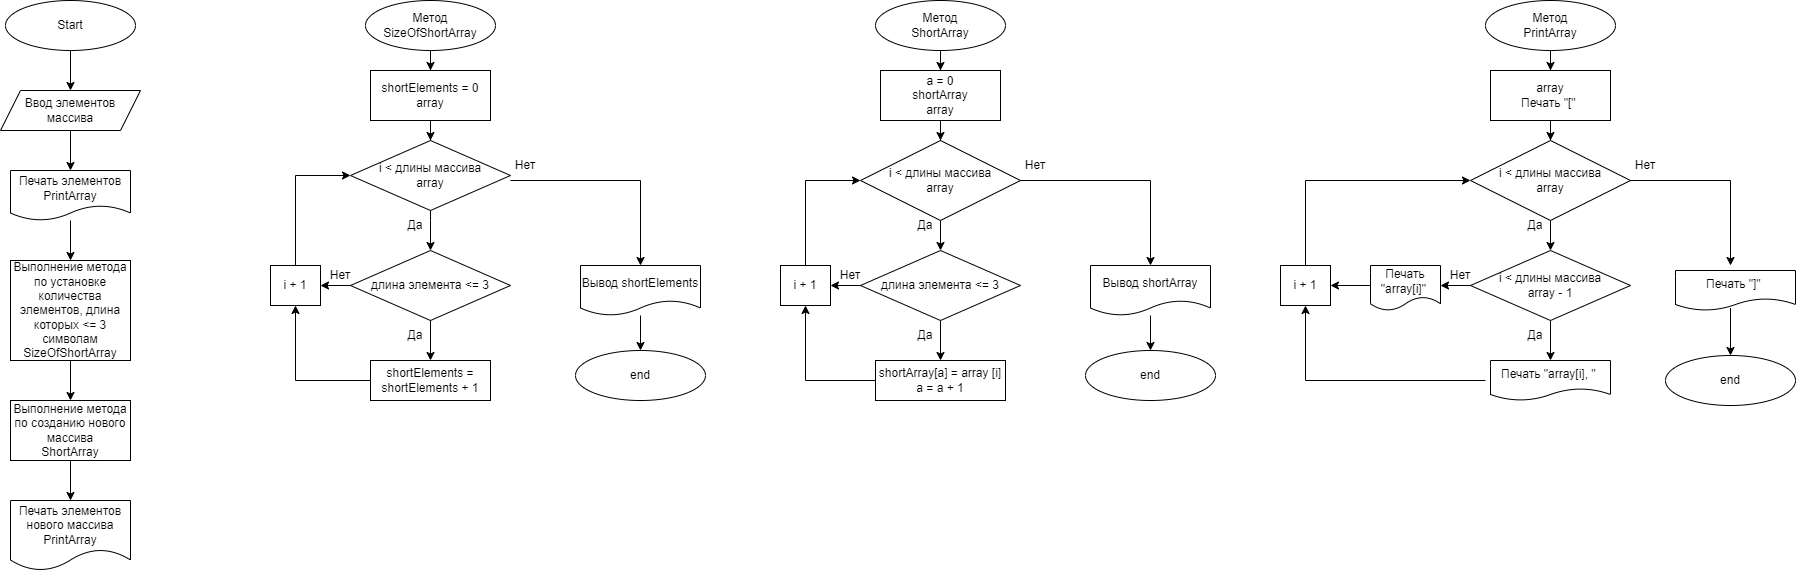

The diagram above was exported from draw.io. Its source (the exported page's mxGraphModel, read from the mxfile embedded in the PNG):
<mxGraphModel dx="1016" dy="567" grid="1" gridSize="10" guides="1" tooltips="1" connect="1" arrows="1" fold="1" page="1" pageScale="1" pageWidth="3300" pageHeight="4681" background="#FFFFFF" math="0" shadow="0">
  <root>
    <mxCell id="0" />
    <mxCell id="1" parent="0" />
    <mxCell id="bMqzrxSJidj3TzF8kzOl-1" value="Start" style="ellipse;whiteSpace=wrap;html=1;" vertex="1" parent="1">
      <mxGeometry x="115" y="40" width="130" height="50" as="geometry" />
    </mxCell>
    <mxCell id="bMqzrxSJidj3TzF8kzOl-14" value="" style="edgeStyle=orthogonalEdgeStyle;rounded=0;orthogonalLoop=1;jettySize=auto;html=1;" edge="1" parent="1" source="bMqzrxSJidj3TzF8kzOl-2" target="bMqzrxSJidj3TzF8kzOl-7">
      <mxGeometry relative="1" as="geometry" />
    </mxCell>
    <mxCell id="bMqzrxSJidj3TzF8kzOl-2" value="Ввод элементов массива" style="shape=parallelogram;perimeter=parallelogramPerimeter;whiteSpace=wrap;html=1;fixedSize=1;" vertex="1" parent="1">
      <mxGeometry x="110" y="130" width="140" height="40" as="geometry" />
    </mxCell>
    <mxCell id="bMqzrxSJidj3TzF8kzOl-16" value="" style="edgeStyle=orthogonalEdgeStyle;rounded=0;orthogonalLoop=1;jettySize=auto;html=1;" edge="1" parent="1" source="bMqzrxSJidj3TzF8kzOl-4" target="bMqzrxSJidj3TzF8kzOl-5">
      <mxGeometry relative="1" as="geometry" />
    </mxCell>
    <mxCell id="bMqzrxSJidj3TzF8kzOl-4" value="Выполнение метода по установке количества элементов, длина которых &amp;lt;= 3 символам&lt;br&gt;SizeOfShortArray" style="rounded=0;whiteSpace=wrap;html=1;" vertex="1" parent="1">
      <mxGeometry x="120" y="300" width="120" height="100" as="geometry" />
    </mxCell>
    <mxCell id="bMqzrxSJidj3TzF8kzOl-17" value="" style="edgeStyle=orthogonalEdgeStyle;rounded=0;orthogonalLoop=1;jettySize=auto;html=1;" edge="1" parent="1" source="bMqzrxSJidj3TzF8kzOl-5" target="bMqzrxSJidj3TzF8kzOl-8">
      <mxGeometry relative="1" as="geometry" />
    </mxCell>
    <mxCell id="bMqzrxSJidj3TzF8kzOl-5" value="Выполнение метода по созданию нового массива&lt;br&gt;ShortArray" style="rounded=0;whiteSpace=wrap;html=1;" vertex="1" parent="1">
      <mxGeometry x="120" y="440" width="120" height="60" as="geometry" />
    </mxCell>
    <mxCell id="bMqzrxSJidj3TzF8kzOl-15" value="" style="edgeStyle=orthogonalEdgeStyle;rounded=0;orthogonalLoop=1;jettySize=auto;html=1;" edge="1" parent="1" source="bMqzrxSJidj3TzF8kzOl-7" target="bMqzrxSJidj3TzF8kzOl-4">
      <mxGeometry relative="1" as="geometry" />
    </mxCell>
    <mxCell id="bMqzrxSJidj3TzF8kzOl-7" value="Печать элементов&lt;br&gt;PrintArray" style="shape=document;whiteSpace=wrap;html=1;boundedLbl=1;" vertex="1" parent="1">
      <mxGeometry x="120" y="210" width="120" height="50" as="geometry" />
    </mxCell>
    <mxCell id="bMqzrxSJidj3TzF8kzOl-8" value="Печать элементов&lt;br&gt;нового массива PrintArray" style="shape=document;whiteSpace=wrap;html=1;boundedLbl=1;" vertex="1" parent="1">
      <mxGeometry x="120" y="540" width="120" height="70" as="geometry" />
    </mxCell>
    <mxCell id="bMqzrxSJidj3TzF8kzOl-18" value="" style="edgeStyle=orthogonalEdgeStyle;rounded=0;orthogonalLoop=1;jettySize=auto;html=1;exitX=0.5;exitY=1;exitDx=0;exitDy=0;" edge="1" parent="1" source="bMqzrxSJidj3TzF8kzOl-32" target="bMqzrxSJidj3TzF8kzOl-11">
      <mxGeometry relative="1" as="geometry" />
    </mxCell>
    <mxCell id="bMqzrxSJidj3TzF8kzOl-33" value="" style="edgeStyle=orthogonalEdgeStyle;rounded=0;orthogonalLoop=1;jettySize=auto;html=1;" edge="1" parent="1" source="bMqzrxSJidj3TzF8kzOl-10" target="bMqzrxSJidj3TzF8kzOl-32">
      <mxGeometry relative="1" as="geometry" />
    </mxCell>
    <mxCell id="bMqzrxSJidj3TzF8kzOl-10" value="Метод&lt;br&gt;SizeOfShortArray" style="ellipse;whiteSpace=wrap;html=1;" vertex="1" parent="1">
      <mxGeometry x="475" y="40" width="130" height="50" as="geometry" />
    </mxCell>
    <mxCell id="bMqzrxSJidj3TzF8kzOl-19" value="" style="edgeStyle=orthogonalEdgeStyle;rounded=0;orthogonalLoop=1;jettySize=auto;html=1;" edge="1" parent="1" source="bMqzrxSJidj3TzF8kzOl-11" target="bMqzrxSJidj3TzF8kzOl-12">
      <mxGeometry relative="1" as="geometry">
        <Array as="points">
          <mxPoint x="540" y="260" />
          <mxPoint x="540" y="260" />
        </Array>
      </mxGeometry>
    </mxCell>
    <mxCell id="bMqzrxSJidj3TzF8kzOl-11" value="i &amp;lt; длины массива&lt;br&gt;array" style="rhombus;whiteSpace=wrap;html=1;" vertex="1" parent="1">
      <mxGeometry x="460" y="180" width="160" height="70" as="geometry" />
    </mxCell>
    <mxCell id="bMqzrxSJidj3TzF8kzOl-24" value="" style="edgeStyle=orthogonalEdgeStyle;rounded=0;orthogonalLoop=1;jettySize=auto;html=1;" edge="1" parent="1" source="bMqzrxSJidj3TzF8kzOl-12" target="bMqzrxSJidj3TzF8kzOl-22">
      <mxGeometry relative="1" as="geometry" />
    </mxCell>
    <mxCell id="bMqzrxSJidj3TzF8kzOl-12" value="длина элемента &amp;lt;= 3" style="rhombus;whiteSpace=wrap;html=1;" vertex="1" parent="1">
      <mxGeometry x="460" y="290" width="160" height="70" as="geometry" />
    </mxCell>
    <mxCell id="bMqzrxSJidj3TzF8kzOl-13" value="" style="endArrow=classic;html=1;rounded=0;exitX=0.5;exitY=1;exitDx=0;exitDy=0;entryX=0.5;entryY=0;entryDx=0;entryDy=0;" edge="1" parent="1" source="bMqzrxSJidj3TzF8kzOl-1" target="bMqzrxSJidj3TzF8kzOl-2">
      <mxGeometry width="50" height="50" relative="1" as="geometry">
        <mxPoint x="620" y="270" as="sourcePoint" />
        <mxPoint x="670" y="220" as="targetPoint" />
      </mxGeometry>
    </mxCell>
    <mxCell id="bMqzrxSJidj3TzF8kzOl-20" value="Да" style="text;html=1;strokeColor=none;fillColor=none;align=center;verticalAlign=middle;whiteSpace=wrap;rounded=0;" vertex="1" parent="1">
      <mxGeometry x="495" y="250" width="60" height="30" as="geometry" />
    </mxCell>
    <mxCell id="bMqzrxSJidj3TzF8kzOl-21" value="Нет" style="text;html=1;strokeColor=none;fillColor=none;align=center;verticalAlign=middle;whiteSpace=wrap;rounded=0;" vertex="1" parent="1">
      <mxGeometry x="605" y="190" width="60" height="30" as="geometry" />
    </mxCell>
    <mxCell id="bMqzrxSJidj3TzF8kzOl-22" value="shortElements = shortElements + 1" style="rounded=0;whiteSpace=wrap;html=1;" vertex="1" parent="1">
      <mxGeometry x="480" y="400" width="120" height="40" as="geometry" />
    </mxCell>
    <mxCell id="bMqzrxSJidj3TzF8kzOl-23" value="" style="endArrow=classic;html=1;rounded=0;entryX=0.5;entryY=1;entryDx=0;entryDy=0;" edge="1" parent="1" target="bMqzrxSJidj3TzF8kzOl-28">
      <mxGeometry width="50" height="50" relative="1" as="geometry">
        <mxPoint x="480" y="420" as="sourcePoint" />
        <mxPoint x="540" y="300" as="targetPoint" />
        <Array as="points">
          <mxPoint x="405" y="420" />
        </Array>
      </mxGeometry>
    </mxCell>
    <mxCell id="bMqzrxSJidj3TzF8kzOl-25" value="Да" style="text;html=1;strokeColor=none;fillColor=none;align=center;verticalAlign=middle;whiteSpace=wrap;rounded=0;" vertex="1" parent="1">
      <mxGeometry x="495" y="360" width="60" height="30" as="geometry" />
    </mxCell>
    <mxCell id="bMqzrxSJidj3TzF8kzOl-26" value="" style="endArrow=classic;html=1;rounded=0;exitX=0;exitY=0.5;exitDx=0;exitDy=0;" edge="1" parent="1" source="bMqzrxSJidj3TzF8kzOl-12">
      <mxGeometry width="50" height="50" relative="1" as="geometry">
        <mxPoint x="490" y="350" as="sourcePoint" />
        <mxPoint x="430" y="325" as="targetPoint" />
      </mxGeometry>
    </mxCell>
    <mxCell id="bMqzrxSJidj3TzF8kzOl-27" value="Нет" style="text;html=1;strokeColor=none;fillColor=none;align=center;verticalAlign=middle;whiteSpace=wrap;rounded=0;" vertex="1" parent="1">
      <mxGeometry x="420" y="300" width="60" height="30" as="geometry" />
    </mxCell>
    <mxCell id="bMqzrxSJidj3TzF8kzOl-28" value="i + 1" style="rounded=0;whiteSpace=wrap;html=1;" vertex="1" parent="1">
      <mxGeometry x="380" y="305" width="50" height="40" as="geometry" />
    </mxCell>
    <mxCell id="bMqzrxSJidj3TzF8kzOl-29" value="" style="endArrow=classic;html=1;rounded=0;exitX=0.5;exitY=0;exitDx=0;exitDy=0;entryX=0;entryY=0.5;entryDx=0;entryDy=0;" edge="1" parent="1" source="bMqzrxSJidj3TzF8kzOl-28" target="bMqzrxSJidj3TzF8kzOl-11">
      <mxGeometry width="50" height="50" relative="1" as="geometry">
        <mxPoint x="420" y="360" as="sourcePoint" />
        <mxPoint x="400" y="220" as="targetPoint" />
        <Array as="points">
          <mxPoint x="405" y="215" />
        </Array>
      </mxGeometry>
    </mxCell>
    <mxCell id="bMqzrxSJidj3TzF8kzOl-35" value="" style="edgeStyle=orthogonalEdgeStyle;rounded=0;orthogonalLoop=1;jettySize=auto;html=1;" edge="1" parent="1" source="bMqzrxSJidj3TzF8kzOl-30" target="bMqzrxSJidj3TzF8kzOl-34">
      <mxGeometry relative="1" as="geometry" />
    </mxCell>
    <mxCell id="bMqzrxSJidj3TzF8kzOl-30" value="Вывод shortElements" style="shape=document;whiteSpace=wrap;html=1;boundedLbl=1;" vertex="1" parent="1">
      <mxGeometry x="690" y="305" width="120" height="50" as="geometry" />
    </mxCell>
    <mxCell id="bMqzrxSJidj3TzF8kzOl-31" value="" style="endArrow=classic;html=1;rounded=0;entryX=0.5;entryY=0;entryDx=0;entryDy=0;exitX=0.25;exitY=1;exitDx=0;exitDy=0;" edge="1" parent="1" source="bMqzrxSJidj3TzF8kzOl-21" target="bMqzrxSJidj3TzF8kzOl-30">
      <mxGeometry width="50" height="50" relative="1" as="geometry">
        <mxPoint x="420" y="360" as="sourcePoint" />
        <mxPoint x="470" y="310" as="targetPoint" />
        <Array as="points">
          <mxPoint x="750" y="220" />
        </Array>
      </mxGeometry>
    </mxCell>
    <mxCell id="bMqzrxSJidj3TzF8kzOl-32" value="shortElements = 0&lt;br&gt;array" style="rounded=0;whiteSpace=wrap;html=1;" vertex="1" parent="1">
      <mxGeometry x="480" y="110" width="120" height="50" as="geometry" />
    </mxCell>
    <mxCell id="bMqzrxSJidj3TzF8kzOl-34" value="end" style="ellipse;whiteSpace=wrap;html=1;" vertex="1" parent="1">
      <mxGeometry x="685" y="390" width="130" height="50" as="geometry" />
    </mxCell>
    <mxCell id="bMqzrxSJidj3TzF8kzOl-36" value="" style="edgeStyle=orthogonalEdgeStyle;rounded=0;orthogonalLoop=1;jettySize=auto;html=1;exitX=0.5;exitY=1;exitDx=0;exitDy=0;" edge="1" source="bMqzrxSJidj3TzF8kzOl-55" target="bMqzrxSJidj3TzF8kzOl-40" parent="1">
      <mxGeometry relative="1" as="geometry" />
    </mxCell>
    <mxCell id="bMqzrxSJidj3TzF8kzOl-37" value="" style="edgeStyle=orthogonalEdgeStyle;rounded=0;orthogonalLoop=1;jettySize=auto;html=1;" edge="1" source="bMqzrxSJidj3TzF8kzOl-38" target="bMqzrxSJidj3TzF8kzOl-55" parent="1">
      <mxGeometry relative="1" as="geometry" />
    </mxCell>
    <mxCell id="bMqzrxSJidj3TzF8kzOl-38" value="Метод&lt;br&gt;ShortArray" style="ellipse;whiteSpace=wrap;html=1;" vertex="1" parent="1">
      <mxGeometry x="985" y="40" width="130" height="50" as="geometry" />
    </mxCell>
    <mxCell id="bMqzrxSJidj3TzF8kzOl-39" value="" style="edgeStyle=orthogonalEdgeStyle;rounded=0;orthogonalLoop=1;jettySize=auto;html=1;" edge="1" source="bMqzrxSJidj3TzF8kzOl-40" target="bMqzrxSJidj3TzF8kzOl-42" parent="1">
      <mxGeometry relative="1" as="geometry">
        <Array as="points">
          <mxPoint x="1050" y="260" />
          <mxPoint x="1050" y="260" />
        </Array>
      </mxGeometry>
    </mxCell>
    <mxCell id="bMqzrxSJidj3TzF8kzOl-40" value="i &amp;lt; длины массива &lt;br&gt;array" style="rhombus;whiteSpace=wrap;html=1;" vertex="1" parent="1">
      <mxGeometry x="970" y="180" width="160" height="80" as="geometry" />
    </mxCell>
    <mxCell id="bMqzrxSJidj3TzF8kzOl-41" value="" style="edgeStyle=orthogonalEdgeStyle;rounded=0;orthogonalLoop=1;jettySize=auto;html=1;" edge="1" source="bMqzrxSJidj3TzF8kzOl-42" target="bMqzrxSJidj3TzF8kzOl-45" parent="1">
      <mxGeometry relative="1" as="geometry" />
    </mxCell>
    <mxCell id="bMqzrxSJidj3TzF8kzOl-42" value="длина элемента &amp;lt;= 3" style="rhombus;whiteSpace=wrap;html=1;" vertex="1" parent="1">
      <mxGeometry x="970" y="290" width="160" height="70" as="geometry" />
    </mxCell>
    <mxCell id="bMqzrxSJidj3TzF8kzOl-43" value="Да" style="text;html=1;strokeColor=none;fillColor=none;align=center;verticalAlign=middle;whiteSpace=wrap;rounded=0;" vertex="1" parent="1">
      <mxGeometry x="1005" y="250" width="60" height="30" as="geometry" />
    </mxCell>
    <mxCell id="bMqzrxSJidj3TzF8kzOl-44" value="Нет" style="text;html=1;strokeColor=none;fillColor=none;align=center;verticalAlign=middle;whiteSpace=wrap;rounded=0;" vertex="1" parent="1">
      <mxGeometry x="1115" y="190" width="60" height="30" as="geometry" />
    </mxCell>
    <mxCell id="bMqzrxSJidj3TzF8kzOl-45" value="shortArray[a] = array [i]&lt;br&gt;a = a + 1" style="rounded=0;whiteSpace=wrap;html=1;" vertex="1" parent="1">
      <mxGeometry x="985" y="400" width="130" height="40" as="geometry" />
    </mxCell>
    <mxCell id="bMqzrxSJidj3TzF8kzOl-46" value="" style="endArrow=classic;html=1;rounded=0;entryX=0.5;entryY=1;entryDx=0;entryDy=0;exitX=0;exitY=0.5;exitDx=0;exitDy=0;" edge="1" source="bMqzrxSJidj3TzF8kzOl-45" target="bMqzrxSJidj3TzF8kzOl-50" parent="1">
      <mxGeometry width="50" height="50" relative="1" as="geometry">
        <mxPoint x="980" y="420" as="sourcePoint" />
        <mxPoint x="1050" y="300" as="targetPoint" />
        <Array as="points">
          <mxPoint x="915" y="420" />
        </Array>
      </mxGeometry>
    </mxCell>
    <mxCell id="bMqzrxSJidj3TzF8kzOl-47" value="Да" style="text;html=1;strokeColor=none;fillColor=none;align=center;verticalAlign=middle;whiteSpace=wrap;rounded=0;" vertex="1" parent="1">
      <mxGeometry x="1005" y="360" width="60" height="30" as="geometry" />
    </mxCell>
    <mxCell id="bMqzrxSJidj3TzF8kzOl-48" value="" style="endArrow=classic;html=1;rounded=0;exitX=0;exitY=0.5;exitDx=0;exitDy=0;" edge="1" source="bMqzrxSJidj3TzF8kzOl-42" parent="1">
      <mxGeometry width="50" height="50" relative="1" as="geometry">
        <mxPoint x="1000" y="350" as="sourcePoint" />
        <mxPoint x="940" y="324.9999999999998" as="targetPoint" />
      </mxGeometry>
    </mxCell>
    <mxCell id="bMqzrxSJidj3TzF8kzOl-49" value="Нет" style="text;html=1;strokeColor=none;fillColor=none;align=center;verticalAlign=middle;whiteSpace=wrap;rounded=0;" vertex="1" parent="1">
      <mxGeometry x="930" y="300" width="60" height="30" as="geometry" />
    </mxCell>
    <mxCell id="bMqzrxSJidj3TzF8kzOl-50" value="i + 1" style="rounded=0;whiteSpace=wrap;html=1;" vertex="1" parent="1">
      <mxGeometry x="890" y="305" width="50" height="40" as="geometry" />
    </mxCell>
    <mxCell id="bMqzrxSJidj3TzF8kzOl-51" value="" style="endArrow=classic;html=1;rounded=0;exitX=0.5;exitY=0;exitDx=0;exitDy=0;entryX=0;entryY=0.5;entryDx=0;entryDy=0;" edge="1" source="bMqzrxSJidj3TzF8kzOl-50" target="bMqzrxSJidj3TzF8kzOl-40" parent="1">
      <mxGeometry width="50" height="50" relative="1" as="geometry">
        <mxPoint x="930" y="360" as="sourcePoint" />
        <mxPoint x="910" y="220" as="targetPoint" />
        <Array as="points">
          <mxPoint x="915" y="220" />
        </Array>
      </mxGeometry>
    </mxCell>
    <mxCell id="bMqzrxSJidj3TzF8kzOl-52" value="" style="edgeStyle=orthogonalEdgeStyle;rounded=0;orthogonalLoop=1;jettySize=auto;html=1;" edge="1" source="bMqzrxSJidj3TzF8kzOl-53" target="bMqzrxSJidj3TzF8kzOl-56" parent="1">
      <mxGeometry relative="1" as="geometry" />
    </mxCell>
    <mxCell id="bMqzrxSJidj3TzF8kzOl-53" value="Вывод shortArray" style="shape=document;whiteSpace=wrap;html=1;boundedLbl=1;" vertex="1" parent="1">
      <mxGeometry x="1200" y="305" width="120" height="50" as="geometry" />
    </mxCell>
    <mxCell id="bMqzrxSJidj3TzF8kzOl-54" value="" style="endArrow=classic;html=1;rounded=0;entryX=0.5;entryY=0;entryDx=0;entryDy=0;exitX=0.25;exitY=1;exitDx=0;exitDy=0;" edge="1" source="bMqzrxSJidj3TzF8kzOl-44" target="bMqzrxSJidj3TzF8kzOl-53" parent="1">
      <mxGeometry width="50" height="50" relative="1" as="geometry">
        <mxPoint x="930" y="360" as="sourcePoint" />
        <mxPoint x="980" y="310" as="targetPoint" />
        <Array as="points">
          <mxPoint x="1260" y="220" />
        </Array>
      </mxGeometry>
    </mxCell>
    <mxCell id="bMqzrxSJidj3TzF8kzOl-55" value="a = 0&lt;br&gt;shortArray&lt;br&gt;array" style="rounded=0;whiteSpace=wrap;html=1;" vertex="1" parent="1">
      <mxGeometry x="990" y="110" width="120" height="50" as="geometry" />
    </mxCell>
    <mxCell id="bMqzrxSJidj3TzF8kzOl-56" value="end" style="ellipse;whiteSpace=wrap;html=1;" vertex="1" parent="1">
      <mxGeometry x="1195" y="390" width="130" height="50" as="geometry" />
    </mxCell>
    <mxCell id="bMqzrxSJidj3TzF8kzOl-57" value="" style="edgeStyle=orthogonalEdgeStyle;rounded=0;orthogonalLoop=1;jettySize=auto;html=1;exitX=0.5;exitY=1;exitDx=0;exitDy=0;" edge="1" source="bMqzrxSJidj3TzF8kzOl-76" target="bMqzrxSJidj3TzF8kzOl-61" parent="1">
      <mxGeometry relative="1" as="geometry" />
    </mxCell>
    <mxCell id="bMqzrxSJidj3TzF8kzOl-58" value="" style="edgeStyle=orthogonalEdgeStyle;rounded=0;orthogonalLoop=1;jettySize=auto;html=1;" edge="1" source="bMqzrxSJidj3TzF8kzOl-59" target="bMqzrxSJidj3TzF8kzOl-76" parent="1">
      <mxGeometry relative="1" as="geometry" />
    </mxCell>
    <mxCell id="bMqzrxSJidj3TzF8kzOl-59" value="Метод&lt;br&gt;PrintArray" style="ellipse;whiteSpace=wrap;html=1;" vertex="1" parent="1">
      <mxGeometry x="1595" y="40" width="130" height="50" as="geometry" />
    </mxCell>
    <mxCell id="bMqzrxSJidj3TzF8kzOl-60" value="" style="edgeStyle=orthogonalEdgeStyle;rounded=0;orthogonalLoop=1;jettySize=auto;html=1;" edge="1" source="bMqzrxSJidj3TzF8kzOl-61" parent="1">
      <mxGeometry relative="1" as="geometry">
        <mxPoint x="1660" y="290" as="targetPoint" />
        <Array as="points">
          <mxPoint x="1660" y="260" />
          <mxPoint x="1660" y="260" />
        </Array>
      </mxGeometry>
    </mxCell>
    <mxCell id="bMqzrxSJidj3TzF8kzOl-61" value="i &amp;lt; длины массива &lt;br&gt;array" style="rhombus;whiteSpace=wrap;html=1;" vertex="1" parent="1">
      <mxGeometry x="1580" y="180" width="160" height="80" as="geometry" />
    </mxCell>
    <mxCell id="bMqzrxSJidj3TzF8kzOl-62" value="" style="edgeStyle=orthogonalEdgeStyle;rounded=0;orthogonalLoop=1;jettySize=auto;html=1;" edge="1" parent="1">
      <mxGeometry relative="1" as="geometry">
        <mxPoint x="1660" y="360" as="sourcePoint" />
        <mxPoint x="1660" y="400" as="targetPoint" />
      </mxGeometry>
    </mxCell>
    <mxCell id="bMqzrxSJidj3TzF8kzOl-64" value="Да" style="text;html=1;strokeColor=none;fillColor=none;align=center;verticalAlign=middle;whiteSpace=wrap;rounded=0;" vertex="1" parent="1">
      <mxGeometry x="1615" y="250" width="60" height="30" as="geometry" />
    </mxCell>
    <mxCell id="bMqzrxSJidj3TzF8kzOl-65" value="Нет" style="text;html=1;strokeColor=none;fillColor=none;align=center;verticalAlign=middle;whiteSpace=wrap;rounded=0;" vertex="1" parent="1">
      <mxGeometry x="1725" y="190" width="60" height="30" as="geometry" />
    </mxCell>
    <mxCell id="bMqzrxSJidj3TzF8kzOl-67" value="" style="endArrow=classic;html=1;rounded=0;entryX=0.5;entryY=1;entryDx=0;entryDy=0;exitX=0;exitY=0.5;exitDx=0;exitDy=0;" edge="1" target="bMqzrxSJidj3TzF8kzOl-71" parent="1">
      <mxGeometry width="50" height="50" relative="1" as="geometry">
        <mxPoint x="1595" y="420" as="sourcePoint" />
        <mxPoint x="1660" y="300" as="targetPoint" />
        <Array as="points">
          <mxPoint x="1415" y="420" />
        </Array>
      </mxGeometry>
    </mxCell>
    <mxCell id="bMqzrxSJidj3TzF8kzOl-68" value="Да" style="text;html=1;strokeColor=none;fillColor=none;align=center;verticalAlign=middle;whiteSpace=wrap;rounded=0;" vertex="1" parent="1">
      <mxGeometry x="1615" y="360" width="60" height="30" as="geometry" />
    </mxCell>
    <mxCell id="bMqzrxSJidj3TzF8kzOl-69" value="" style="endArrow=classic;html=1;rounded=0;exitX=0;exitY=0.5;exitDx=0;exitDy=0;" edge="1" parent="1">
      <mxGeometry width="50" height="50" relative="1" as="geometry">
        <mxPoint x="1580" y="325" as="sourcePoint" />
        <mxPoint x="1549.9999999999995" y="324.9999999999998" as="targetPoint" />
      </mxGeometry>
    </mxCell>
    <mxCell id="bMqzrxSJidj3TzF8kzOl-70" value="Нет" style="text;html=1;strokeColor=none;fillColor=none;align=center;verticalAlign=middle;whiteSpace=wrap;rounded=0;" vertex="1" parent="1">
      <mxGeometry x="1540" y="300" width="60" height="30" as="geometry" />
    </mxCell>
    <mxCell id="bMqzrxSJidj3TzF8kzOl-71" value="i + 1" style="rounded=0;whiteSpace=wrap;html=1;" vertex="1" parent="1">
      <mxGeometry x="1390" y="305" width="50" height="40" as="geometry" />
    </mxCell>
    <mxCell id="bMqzrxSJidj3TzF8kzOl-72" value="" style="endArrow=classic;html=1;rounded=0;exitX=0.5;exitY=0;exitDx=0;exitDy=0;entryX=0;entryY=0.5;entryDx=0;entryDy=0;" edge="1" source="bMqzrxSJidj3TzF8kzOl-71" target="bMqzrxSJidj3TzF8kzOl-61" parent="1">
      <mxGeometry width="50" height="50" relative="1" as="geometry">
        <mxPoint x="1540" y="360" as="sourcePoint" />
        <mxPoint x="1520" y="220" as="targetPoint" />
        <Array as="points">
          <mxPoint x="1415" y="220" />
        </Array>
      </mxGeometry>
    </mxCell>
    <mxCell id="bMqzrxSJidj3TzF8kzOl-75" value="" style="endArrow=classic;html=1;rounded=0;exitX=0.25;exitY=1;exitDx=0;exitDy=0;" edge="1" source="bMqzrxSJidj3TzF8kzOl-65" parent="1">
      <mxGeometry width="50" height="50" relative="1" as="geometry">
        <mxPoint x="1540" y="360" as="sourcePoint" />
        <mxPoint x="1840" y="305" as="targetPoint" />
        <Array as="points">
          <mxPoint x="1840" y="220" />
        </Array>
      </mxGeometry>
    </mxCell>
    <mxCell id="bMqzrxSJidj3TzF8kzOl-76" value="array&lt;br&gt;Печать &quot;[&quot;&amp;nbsp;" style="rounded=0;whiteSpace=wrap;html=1;" vertex="1" parent="1">
      <mxGeometry x="1600" y="110" width="120" height="50" as="geometry" />
    </mxCell>
    <mxCell id="bMqzrxSJidj3TzF8kzOl-77" value="end" style="ellipse;whiteSpace=wrap;html=1;" vertex="1" parent="1">
      <mxGeometry x="1775" y="395" width="130" height="50" as="geometry" />
    </mxCell>
    <mxCell id="bMqzrxSJidj3TzF8kzOl-79" value="i &amp;lt; длины массива&lt;br&gt;array - 1" style="rhombus;whiteSpace=wrap;html=1;" vertex="1" parent="1">
      <mxGeometry x="1580" y="290" width="160" height="70" as="geometry" />
    </mxCell>
    <mxCell id="bMqzrxSJidj3TzF8kzOl-81" value="" style="edgeStyle=orthogonalEdgeStyle;rounded=0;orthogonalLoop=1;jettySize=auto;html=1;" edge="1" parent="1" target="bMqzrxSJidj3TzF8kzOl-71">
      <mxGeometry relative="1" as="geometry">
        <mxPoint x="1500" y="325" as="sourcePoint" />
      </mxGeometry>
    </mxCell>
    <mxCell id="bMqzrxSJidj3TzF8kzOl-83" value="" style="edgeStyle=orthogonalEdgeStyle;rounded=0;orthogonalLoop=1;jettySize=auto;html=1;" edge="1" parent="1" target="bMqzrxSJidj3TzF8kzOl-77">
      <mxGeometry relative="1" as="geometry">
        <mxPoint x="1840" y="347.5" as="sourcePoint" />
      </mxGeometry>
    </mxCell>
    <mxCell id="bMqzrxSJidj3TzF8kzOl-84" value="Печать &quot;array[i], &quot;&amp;nbsp;" style="shape=document;whiteSpace=wrap;html=1;boundedLbl=1;" vertex="1" parent="1">
      <mxGeometry x="1600" y="400" width="120" height="40" as="geometry" />
    </mxCell>
    <mxCell id="bMqzrxSJidj3TzF8kzOl-85" value="Печать &quot;array[i]&quot;&amp;nbsp;" style="shape=document;whiteSpace=wrap;html=1;boundedLbl=1;" vertex="1" parent="1">
      <mxGeometry x="1480" y="305" width="70" height="45" as="geometry" />
    </mxCell>
    <mxCell id="bMqzrxSJidj3TzF8kzOl-86" value="Печать &quot;]&quot;&amp;nbsp;" style="shape=document;whiteSpace=wrap;html=1;boundedLbl=1;" vertex="1" parent="1">
      <mxGeometry x="1785" y="310" width="120" height="40" as="geometry" />
    </mxCell>
  </root>
</mxGraphModel>